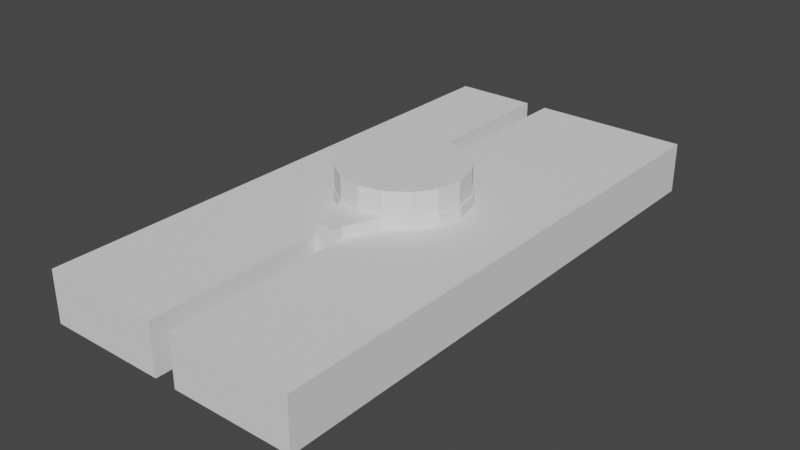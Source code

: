 # Source: RoundAboutMidEnter_LeftExit.blend  (saved by Blender 2.82.7; exported with 4.5.12 LTS)
import bpy
from mathutils import Matrix  # noqa: F401  (used for matrix-valued properties, if any)

bpy.ops.wm.read_factory_settings(use_empty=True)
scene = bpy.context.scene
scene.name = 'Scene'

# ---- collections
col_collection = bpy.data.collections.new('Collection'); scene.collection.children.link(col_collection)

# ---- world
world_world = bpy.data.worlds.new('World'); scene.world = world_world
world_world.use_nodes = True; world_world.node_tree.nodes.clear()
_N = world_world.node_tree.nodes; _L = world_world.node_tree.links
n0 = _N.new('ShaderNodeOutputWorld'); n0.name = 'World Output'; n0.location = (300, 300)
n1 = _N.new('ShaderNodeBackground'); n1.name = 'Background'; n1.location = (10, 300)
n1.inputs[0].default_value = (0.05088, 0.05088, 0.05088, 1.0)
_L.new(n1.outputs[0], n0.inputs[0])
n0.is_active_output = True
world_world.color = (0.05088, 0.05088, 0.05088)
world_world.use_sun_shadow = False
world_world.sun_shadow_jitter_overblur = 0.0

# ---- meshes
me_cube_003 = bpy.data.meshes.new('Cube.003')
me_cube_003.from_pydata([(-3.6, -2.5, -0.7), (-3.6, -2.5, 0.7), (-3.6, 2.5, -0.7), (-3.6, 2.5, 0.7), (3.6, -2.5, -0.7), (3.6, -2.5, 0.7), (3.6, 2.5, -0.7), (3.6, 2.5, 0.7)], [], [(0, 1, 3, 2), (2, 3, 7, 6), (6, 7, 5, 4), (4, 5, 1, 0), (2, 6, 4, 0), (7, 3, 1, 5)])
_uv = me_cube_003.uv_layers.new(name='UVMap')
_uv.uv.foreach_set('vector', [0.375, 0.0, 0.625, 0.0, 0.625, 0.25, 0.375, 0.25, 0.375, 0.25, 0.625, 0.25, 0.625, 0.5, 0.375, 0.5, 0.375, 0.5, 0.625, 0.5, 0.625, 0.75, 0.375, 0.75, 0.375, 0.75, 0.625, 0.75, 0.625, 1.0, 0.375, 1.0, 0.125, 0.5, 0.375, 0.5, 0.375, 0.75, 0.125, 0.75, 0.625, 0.5, 0.875, 0.5, 0.875, 0.75, 0.625, 0.75])
me_cube_003.use_remesh_fix_poles = True
me_cube_003.use_remesh_preserve_attributes = False
me_cube_003.use_mirror_vertex_groups = False
me_cube_003.update()
me_cube_001 = bpy.data.meshes.new('Cube.001')
me_cube_001.from_pydata([(3.6, -0.7, -2.5), (3.6, 0.7, -2.5), (3.6, -0.7, 2.5), (3.6, 0.7, 2.5), (-3.6, -0.7, -2.5), (-3.6, 0.7, -2.5), (-3.6, -0.7, 2.5), (-3.6, 0.7, 2.5), (0.3, 0.7, -2.5), (0.3, -0.7, -2.5), (0.3, -0.7, 2.5), (0.3, 0.7, 2.5), (-0.3, 0.7, -2.5), (-0.3, -0.7, -2.5), (-0.3, -0.7, 2.5), (-0.3, 0.7, 2.5)], [], [(0, 1, 3, 2), (2, 3, 11, 10), (6, 7, 5, 4), (4, 5, 12, 13), (2, 10, 9, 0), (7, 15, 12, 5), (15, 14, 13, 12), (8, 11, 3, 1), (14, 15, 7, 6), (8, 9, 10, 11), (9, 8, 1, 0), (13, 14, 6, 4)])
_uv = me_cube_001.uv_layers.new(name='UVMap')
_uv.uv.foreach_set('vector', [0.375, 0.0, 0.625, 0.0, 0.625, 0.25, 0.375, 0.25, 0.375, 0.25, 0.625, 0.25, 0.625, 0.3604, 0.375, 0.3604, 0.375, 0.5, 0.625, 0.5, 0.625, 0.75, 0.375, 0.75, 0.375, 0.75, 0.625, 0.75, 0.625, 0.8604, 0.375, 0.8604, 0.125, 0.5, 0.2354, 0.5, 0.2354, 0.75, 0.125, 0.75, 0.625, 0.5, 0.7354, 0.5, 0.7354, 0.75, 0.625, 0.75, 0.5996, 0.5083, 0.4004, 0.5083, 0.4004, 0.7417, 0.5996, 0.7417, 0.7646, 0.75, 0.7646, 0.5, 0.875, 0.5, 0.875, 0.75, 0.375, 0.3896, 0.625, 0.3896, 0.625, 0.5, 0.375, 0.5, 0.5996, 0.008339, 0.4004, 0.008339, 0.4004, 0.2417, 0.5996, 0.2417, 0.375, 0.8896, 0.625, 0.8896, 0.625, 1.0, 0.375, 1.0, 0.2646, 0.75, 0.2646, 0.5, 0.375, 0.5, 0.375, 0.75])
me_cube_001.materials.append(None)
me_cube_001.use_remesh_preserve_volume = False
me_cube_001.use_remesh_preserve_attributes = False
me_cube_001.use_mirror_vertex_groups = False
me_cube_001.update()
me_cube_002 = bpy.data.meshes.new('Cube.002')
me_cube_002.from_pydata([(3.6, -0.7, -2.5), (3.6, 0.7, -2.5), (3.6, -0.7, 2.5), (3.6, 0.7, 2.5), (-3.6, -0.7, -2.5), (-3.6, 0.7, -2.5), (-3.6, -0.7, 2.5), (-3.6, 0.7, 2.5), (1.3, 0.7, -2.501), (1.3, -0.7, -2.501), (1.3, -0.7, 2.501), (1.3, 0.7, 2.501), (0.7, 0.7, -2.5), (0.7, -0.7, -2.5), (0.7, -0.7, 2.5), (0.7, 0.7, 2.5)], [], [(0, 1, 3, 2), (2, 3, 11, 10), (6, 7, 5, 4), (4, 5, 12, 13), (2, 10, 9, 0), (7, 15, 12, 5), (15, 14, 13, 12), (8, 11, 3, 1), (14, 15, 7, 6), (8, 9, 10, 11), (9, 8, 1, 0), (13, 14, 6, 4)])
_uv = me_cube_002.uv_layers.new(name='UVMap')
_uv.uv.foreach_set('vector', [0.375, 0.0, 0.625, 0.0, 0.625, 0.25, 0.375, 0.25, 0.375, 0.25, 0.625, 0.25, 0.625, 0.315, 0.375, 0.315, 0.375, 0.5, 0.625, 0.5, 0.625, 0.75, 0.375, 0.75, 0.375, 0.75, 0.625, 0.75, 0.625, 0.906, 0.375, 0.906, 0.125, 0.5, 0.19, 0.5, 0.19, 0.75, 0.125, 0.75, 0.625, 0.5, 0.781, 0.5, 0.781, 0.75, 0.625, 0.75, 0.541, 0.5135, 0.459, 0.5135, 0.459, 0.7365, 0.541, 0.7365, 0.81, 0.75, 0.81, 0.5, 0.875, 0.5, 0.875, 0.75, 0.375, 0.344, 0.625, 0.344, 0.625, 0.5, 0.375, 0.5, 0.541, 0.01349, 0.459, 0.01349, 0.459, 0.2365, 0.541, 0.2365, 0.375, 0.935, 0.625, 0.935, 0.625, 1.0, 0.375, 1.0, 0.219, 0.75, 0.219, 0.5, 0.375, 0.5, 0.375, 0.75])
me_cube_002.use_remesh_preserve_volume = False
me_cube_002.use_remesh_preserve_attributes = False
me_cube_002.use_mirror_vertex_groups = False
me_cube_002.update()
me_cube = bpy.data.meshes.new('Cube')
me_cube.from_pydata([(-0.3, 0.4964, -1.0), (-0.3, 0.4964, 1.0), (-0.6654, 1.273, -1.0), (-0.6654, 1.273, 1.0), (0.3, 0.4964, -1.0), (0.3, 0.4964, 1.0), (0.6722, 1.273, -1.0), (0.6722, 1.273, 1.0), (0.003424, 3.966, -1.0), (0.003424, 3.966, 1.0), (0.6722, 3.86, -1.0), (0.6722, 3.86, 1.0), (1.239, 3.556, -1.0), (1.239, 3.556, 1.0), (1.618, 3.102, -1.0), (1.618, 3.102, 1.0), (1.751, 2.566, -1.0), (1.751, 2.566, 1.0), (1.618, 2.03, -1.0), (1.618, 2.03, 1.0), (1.239, 1.576, -1.0), (1.239, 1.576, 1.0), (0.0007858, 2.564, 1.0), (0.003424, 1.166, -1.0), (0.003424, 1.166, 1.0), (-1.232, 1.576, -1.0), (-1.232, 1.576, 1.0), (-1.611, 2.03, -1.0), (-1.611, 2.03, 1.0), (-1.744, 2.566, -1.0), (-1.744, 2.566, 1.0), (-1.611, 3.102, -1.0), (-1.611, 3.102, 1.0), (-1.232, 3.556, -1.0), (-1.232, 3.556, 1.0), (-0.624, 3.758, -1.0), (-0.6309, 3.756, 1.0), (-1.3, 4.449, -1.0), (-1.3, 4.449, 1.0), (-0.7, 4.449, -1.0), (-0.7, 4.449, 1.0), (0.3, 0.5098, -1.0), (-0.6676, 1.274, 1.0), (-0.001079, 2.566, -1.0), (-0.3, 0.2669, -1.0), (-0.3, 0.2669, 1.0), (0.3, 0.2669, 1.0), (0.3, 0.2669, -1.0), (-1.3, 4.634, 1.0), (-1.3, 4.634, -1.0), (-0.7, 4.634, -1.0), (-0.7, 4.634, 1.0)], [], [(0, 1, 3, 2), (6, 7, 5, 4, 41), (1, 0, 44, 45), (2, 23, 0), (7, 24, 5), (8, 9, 11, 10), (10, 11, 13, 12), (12, 13, 15, 14), (14, 15, 17, 16), (16, 17, 19, 18), (18, 19, 21, 20), (20, 21, 7, 6), (2, 3, 42, 26, 25), (25, 26, 28, 27), (27, 28, 30, 29), (29, 30, 32, 31), (31, 32, 34, 33), (11, 22, 13), (8, 43, 35), (33, 34, 38, 37), (40, 39, 50, 51), (39, 40, 9, 8), (37, 35, 33), (40, 36, 9), (35, 39, 8), (35, 37, 39), (36, 38, 34), (38, 36, 40), (24, 22, 42, 3), (41, 23, 6), (0, 23, 41, 4), (5, 24, 1), (1, 24, 3), (17, 22, 19), (30, 22, 32), (7, 22, 24), (36, 22, 9), (42, 22, 26), (21, 22, 7), (34, 22, 36), (19, 22, 21), (32, 22, 34), (15, 22, 17), (26, 22, 28), (22, 11, 9), (13, 22, 15), (28, 22, 30), (23, 43, 6), (16, 43, 14), (29, 43, 27), (25, 43, 2), (12, 43, 10), (20, 43, 18), (33, 43, 31), (6, 43, 20), (35, 43, 33), (27, 43, 25), (14, 43, 12), (2, 43, 23), (10, 43, 8), (31, 43, 29), (18, 43, 16), (47, 46, 45, 44), (5, 1, 45, 46), (4, 5, 46, 47), (0, 4, 47, 44), (49, 48, 51, 50), (37, 38, 48, 49), (39, 37, 49, 50), (38, 40, 51, 48)])
_uv = me_cube.uv_layers.new(name='UVMap')
_uv.uv.foreach_set('vector', [0.375, 0.0, 0.625, 0.0, 0.625, 0.25, 0.375, 0.25, 0.375, 0.5, 0.625, 0.5, 0.625, 0.75, 0.375, 0.75, 0.375, 0.7483, 0.625, 0.0, 0.375, 0.0, 0.375, 0.0, 0.625, 0.0, 0.125, 0.5, 0.2431, 0.5, 0.125, 0.75, 0.625, 0.5, 0.757, 0.5032, 0.625, 0.7441, 1.0, 0.5, 1.0, 1.0, 0.9375, 1.0, 0.9375, 0.5, 0.9375, 0.5, 0.9375, 1.0, 0.875, 1.0, 0.8757, 0.5, 0.875, 0.5, 0.875, 1.0, 0.8125, 1.0, 0.8125, 0.5, 0.8125, 0.5, 0.8125, 1.0, 0.75, 1.0, 0.75, 0.5, 0.75, 0.5, 0.75, 1.0, 0.6875, 1.0, 0.6875, 0.5, 0.6875, 0.5, 0.6875, 1.0, 0.625, 1.0, 0.625, 0.5, 0.625, 0.5, 0.625, 1.0, 0.5625, 1.0, 0.5625, 0.5, 0.4375, 0.5, 0.4375, 1.0, 0.4373, 1.0, 0.375, 1.0, 0.375, 0.5, 0.375, 0.5, 0.375, 1.0, 0.3125, 1.0, 0.3125, 0.5, 0.3125, 0.5, 0.3125, 1.0, 0.25, 1.0, 0.25, 0.5, 0.25, 0.5, 0.25, 1.0, 0.1875, 1.0, 0.1875, 0.5, 0.1875, 0.5, 0.1875, 1.0, 0.125, 1.0, 0.1254, 0.5, 0.3418, 0.4717, 0.2821, 0.3277, 0.4197, 0.4197, 0.75, 0.49, 0.7485, 0.2518, 0.6582, 0.4717, 0.375, 0.0, 0.625, 0.0, 0.625, 0.25, 0.375, 0.25, 0.625, 0.5, 0.375, 0.5, 0.375, 0.5, 0.625, 0.5, 0.375, 0.5, 0.625, 0.5, 0.625, 0.75, 0.375, 0.75, 0.125, 0.5, 0.2481, 0.75, 0.125, 0.75, 0.625, 0.5, 0.7533, 0.75, 0.625, 0.75, 0.2481, 0.75, 0.375, 0.5, 0.375, 0.75, 0.2481, 0.75, 0.125, 0.5, 0.375, 0.5, 0.7533, 0.75, 0.875, 0.5, 0.875, 0.75, 0.8733, 0.5, 0.7533, 0.75, 0.625, 0.5, 0.25, 0.01, 0.2169, 0.1707, 0.1578, 0.02847, 0.1582, 0.02827, 0.375, 0.7483, 0.2431, 0.5, 0.375, 0.5, 0.125, 0.75, 0.2431, 0.5, 0.375, 0.7483, 0.375, 0.75, 0.625, 0.7441, 0.757, 0.5032, 0.875, 0.75, 0.875, 0.75, 0.7587, 0.5, 0.875, 0.5, 0.49, 0.25, 0.3025, 0.2282, 0.4717, 0.1582, 0.01015, 0.2492, 0.198, 0.2716, 0.02827, 0.3418, 0.3418, 0.02827, 0.25, 0.193, 0.25, 0.01, 0.1582, 0.4717, 0.25, 0.3063, 0.25, 0.49, 0.1578, 0.02847, 0.2169, 0.1707, 0.08126, 0.07965, 0.4197, 0.08029, 0.2676, 0.2048, 0.3418, 0.02827, 0.08029, 0.4197, 0.2294, 0.297, 0.1582, 0.4717, 0.4717, 0.1582, 0.2839, 0.2157, 0.4197, 0.08029, 0.02827, 0.3418, 0.2162, 0.284, 0.08029, 0.4197, 0.4717, 0.3418, 0.3346, 0.2498, 0.49, 0.25, 0.08126, 0.07965, 0.1649, 0.2495, 0.02827, 0.1582, 0.2821, 0.3277, 0.3418, 0.4717, 0.25, 0.49, 0.4197, 0.4197, 0.3346, 0.2498, 0.4717, 0.3418, 0.02827, 0.1582, 0.1649, 0.2495, 0.01015, 0.2492, 0.75, 0.01, 0.75, 0.2481, 0.8418, 0.02827, 0.99, 0.25, 0.75, 0.2503, 0.9717, 0.3418, 0.51, 0.25, 0.7494, 0.2496, 0.5283, 0.1582, 0.5803, 0.08029, 0.7494, 0.2496, 0.6582, 0.02827, 0.9188, 0.4203, 0.75, 0.2503, 0.8418, 0.4717, 0.9197, 0.08029, 0.75, 0.2503, 0.9717, 0.1582, 0.5799, 0.4192, 0.7491, 0.2503, 0.5283, 0.3418, 0.8418, 0.02827, 0.75, 0.2503, 0.9197, 0.08029, 0.6582, 0.4717, 0.7485, 0.2518, 0.5803, 0.4197, 0.5283, 0.1582, 0.7494, 0.2496, 0.5803, 0.08029, 0.9717, 0.3418, 0.75, 0.2503, 0.9197, 0.4197, 0.6582, 0.02827, 0.75, 0.2481, 0.75, 0.01, 0.8418, 0.4717, 0.75, 0.2503, 0.75, 0.49, 0.5283, 0.3418, 0.7491, 0.2503, 0.51, 0.25, 0.9717, 0.1582, 0.75, 0.2503, 0.99, 0.25, 0.375, 0.75, 0.625, 0.75, 0.625, 1.0, 0.375, 1.0, 0.625, 0.7441, 0.875, 0.75, 0.875, 0.75, 0.625, 0.7441, 0.375, 0.75, 0.625, 0.75, 0.625, 0.75, 0.375, 0.75, 0.125, 0.75, 0.375, 0.75, 0.375, 0.75, 0.125, 0.75, 0.375, 0.25, 0.625, 0.2517, 0.625, 0.5, 0.375, 0.5, 0.375, 0.25, 0.625, 0.25, 0.625, 0.25, 0.375, 0.25, 0.375, 0.5, 0.125, 0.5, 0.125, 0.5, 0.375, 0.5, 0.8733, 0.5, 0.625, 0.5, 0.625, 0.5, 0.8733, 0.5])
me_cube.use_remesh_fix_poles = True
me_cube.use_remesh_preserve_attributes = False
me_cube.use_mirror_vertex_groups = False
me_cube.update()
me_cylinder_001 = bpy.data.meshes.new('Cylinder.001')
me_cylinder_001.from_pydata([(0.0, 1.0, -1.0), (0.0, 1.0, 1.0), (0.3827, 0.9239, -1.0), (0.3827, 0.9239, 1.0), (0.7071, 0.7071, -1.0), (0.7071, 0.7071, 1.0), (0.9239, 0.3827, -1.0), (0.9239, 0.3827, 1.0), (1.0, -4.371e-08, -1.0), (1.0, -4.371e-08, 1.0), (0.9239, -0.3827, -1.0), (0.9239, -0.3827, 1.0), (0.7071, -0.7071, -1.0), (0.7071, -0.7071, 1.0), (0.3827, -0.9239, -1.0), (0.3827, -0.9239, 1.0), (1.51e-07, -1.0, -1.0), (1.51e-07, -1.0, 1.0), (-0.3827, -0.9239, -1.0), (-0.3827, -0.9239, 1.0), (-0.7071, -0.7071, -1.0), (-0.7071, -0.7071, 1.0), (-0.9239, -0.3827, -1.0), (-0.9239, -0.3827, 1.0), (-1.0, 1.192e-08, -1.0), (-1.0, 1.192e-08, 1.0), (-0.9239, 0.3827, -1.0), (-0.9239, 0.3827, 1.0), (-0.7071, 0.7071, -1.0), (-0.7071, 0.7071, 1.0), (-0.3827, 0.9239, -1.0), (-0.3827, 0.9239, 1.0)], [], [(0, 1, 3, 2), (2, 3, 5, 4), (4, 5, 7, 6), (6, 7, 9, 8), (8, 9, 11, 10), (10, 11, 13, 12), (12, 13, 15, 14), (14, 15, 17, 16), (16, 17, 19, 18), (18, 19, 21, 20), (20, 21, 23, 22), (22, 23, 25, 24), (24, 25, 27, 26), (26, 27, 29, 28), (3, 1, 31, 29, 27, 25, 23, 21, 19, 17, 15, 13, 11, 9, 7, 5), (28, 29, 31, 30), (30, 31, 1, 0), (0, 2, 4, 6, 8, 10, 12, 14, 16, 18, 20, 22, 24, 26, 28, 30)])
_uv = me_cylinder_001.uv_layers.new(name='UVMap')
_uv.uv.foreach_set('vector', [1.0, 0.5, 1.0, 1.0, 0.9375, 1.0, 0.9375, 0.5, 0.9375, 0.5, 0.9375, 1.0, 0.875, 1.0, 0.875, 0.5, 0.875, 0.5, 0.875, 1.0, 0.8125, 1.0, 0.8125, 0.5, 0.8125, 0.5, 0.8125, 1.0, 0.75, 1.0, 0.75, 0.5, 0.75, 0.5, 0.75, 1.0, 0.6875, 1.0, 0.6875, 0.5, 0.6875, 0.5, 0.6875, 1.0, 0.625, 1.0, 0.625, 0.5, 0.625, 0.5, 0.625, 1.0, 0.5625, 1.0, 0.5625, 0.5, 0.5625, 0.5, 0.5625, 1.0, 0.5, 1.0, 0.5, 0.5, 0.5, 0.5, 0.5, 1.0, 0.4375, 1.0, 0.4375, 0.5, 0.4375, 0.5, 0.4375, 1.0, 0.375, 1.0, 0.375, 0.5, 0.375, 0.5, 0.375, 1.0, 0.3125, 1.0, 0.3125, 0.5, 0.3125, 0.5, 0.3125, 1.0, 0.25, 1.0, 0.25, 0.5, 0.25, 0.5, 0.25, 1.0, 0.1875, 1.0, 0.1875, 0.5, 0.1875, 0.5, 0.1875, 1.0, 0.125, 1.0, 0.125, 0.5, 0.3418, 0.4717, 0.25, 0.49, 0.1582, 0.4717, 0.08029, 0.4197, 0.02827, 0.3418, 0.01, 0.25, 0.02827, 0.1582, 0.08029, 0.08029, 0.1582, 0.02827, 0.25, 0.01, 0.3418, 0.02827, 0.4197, 0.08029, 0.4717, 0.1582, 0.49, 0.25, 0.4717, 0.3418, 0.4197, 0.4197, 0.125, 0.5, 0.125, 1.0, 0.0625, 1.0, 0.0625, 0.5, 0.0625, 0.5, 0.0625, 1.0, 0.0, 1.0, 0.0, 0.5, 0.75, 0.49, 0.8418, 0.4717, 0.9197, 0.4197, 0.9717, 0.3418, 0.99, 0.25, 0.9717, 0.1582, 0.9197, 0.08029, 0.8418, 0.02827, 0.75, 0.01, 0.6582, 0.02827, 0.5803, 0.08029, 0.5283, 0.1582, 0.51, 0.25, 0.5283, 0.3418, 0.5803, 0.4197, 0.6582, 0.4717])
me_cylinder_001.use_remesh_fix_poles = True
me_cylinder_001.use_remesh_preserve_attributes = False
me_cylinder_001.use_mirror_vertex_groups = False
me_cylinder_001.update()

# ---- objects
ob_roundaboutmidenter_leftexit = bpy.data.objects.new('RoundAboutMidEnter_LeftExit', me_cube_003)
ob_midenter_midexit = bpy.data.objects.new('MidEnter_MidExit', me_cube_001)
ob_leftenter_leftexit = bpy.data.objects.new('LeftEnter_LeftExit', me_cube_002)
ob_cube = bpy.data.objects.new('Cube', me_cube)
ob_testcylinder = bpy.data.objects.new('TestCylinder', me_cylinder_001)

# ---- transforms, parenting, visibility, modifiers, constraints
ob_roundaboutmidenter_leftexit.location = (0.0, 0.0, 0.0)
ob_roundaboutmidenter_leftexit.lineart.crease_threshold = 0.0
ob_midenter_midexit.location = (0.0, -5.0, 0.0)
ob_midenter_midexit.rotation_euler = (1.571, 0.0, 0.0)
ob_midenter_midexit.lineart.crease_threshold = 0.0
ob_leftenter_leftexit.location = (0.0, 5.0, 0.0)
ob_leftenter_leftexit.rotation_euler = (1.571, 0.0, 3.142)
ob_leftenter_leftexit.lineart.crease_threshold = 0.0
ob_cube.location = (0.0, -2.999, 0.0)
ob_cube.scale = (1.0, 1.23, 1.0)
ob_cube.lineart.crease_threshold = 0.0
ob_testcylinder.location = (0.0, 0.1509, 0.0)
ob_testcylinder.scale = (1.7, 1.7, 1.65)
ob_testcylinder.lineart.crease_threshold = 0.0

# ---- collection membership
col_collection.objects.link(ob_roundaboutmidenter_leftexit)
col_collection.objects.link(ob_midenter_midexit)
col_collection.objects.link(ob_leftenter_leftexit)
col_collection.objects.link(ob_cube)
col_collection.objects.link(ob_testcylinder)

# ---- scene / render settings (as saved in the file)
scene.frame_start = 1; scene.frame_end = 250; scene.frame_set(1)
scene.render.engine = 'BLENDER_EEVEE_NEXT'
scene.cycles.use_denoising = False
scene.cycles.samples = 128
scene.cycles.sampling_pattern = 'TABULATED_SOBOL'
scene.cycles.use_adaptive_sampling = False
scene.cycles.use_light_tree = False
scene.view_settings.view_transform = 'Filmic'
bpy.context.view_layer.update()

# ---- added for rendering (the .blend has no active camera and no usable light): camera, sun
cam_auto = bpy.data.cameras.new('AutoCamera')
cam_auto.lens = 50.0
cam_auto.sensor_width = 36.0
cam_auto.clip_end = 1000.0
ob_auto_camera = bpy.data.objects.new('AutoCamera', cam_auto)
scene.collection.objects.link(ob_auto_camera)
ob_auto_camera.location = (15.695, -18.8335, 12.556)
ob_auto_camera.rotation_euler = (1.09748, -7.21219e-08, 0.694738)
scene.camera = ob_auto_camera
light_auto_sun = bpy.data.lights.new('AutoSun', 'SUN')
light_auto_sun.energy = 3.0
light_auto_sun.angle = 0.0523599
ob_auto_sun = bpy.data.objects.new('AutoSun', light_auto_sun)
scene.collection.objects.link(ob_auto_sun)
ob_auto_sun.rotation_euler = (0.872665, 0.174533, 0.523599)
bpy.context.view_layer.update()
